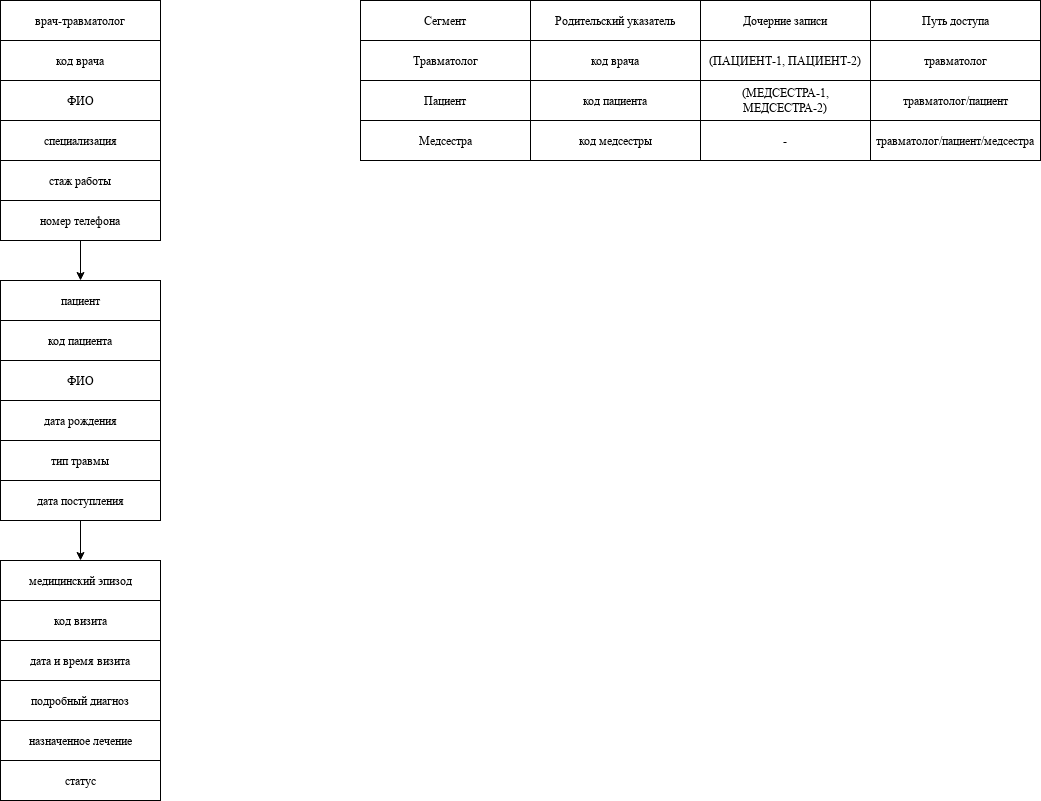

The diagram above was exported from draw.io. Its source (the exported page's mxGraphModel, read from the mxfile embedded in the PNG):
<mxGraphModel dx="1387" dy="752" grid="1" gridSize="10" guides="1" tooltips="1" connect="1" arrows="1" fold="1" page="1" pageScale="1" pageWidth="3300" pageHeight="4681" math="0" shadow="0">
  <root>
    <mxCell id="0" />
    <mxCell id="1" parent="0" />
    <mxCell id="ArluWFWOsFGMslch1bGb-1" parent="1" style="rounded=0;whiteSpace=wrap;html=1;" value="врач-травматолог" vertex="1">
      <mxGeometry height="40" width="160" x="560" y="120" as="geometry" />
    </mxCell>
    <mxCell id="ArluWFWOsFGMslch1bGb-2" parent="1" style="rounded=0;whiteSpace=wrap;html=1;" value="код врача" vertex="1">
      <mxGeometry height="40" width="160" x="560" y="160" as="geometry" />
    </mxCell>
    <mxCell id="ArluWFWOsFGMslch1bGb-3" parent="1" style="rounded=0;whiteSpace=wrap;html=1;" value="ФИО" vertex="1">
      <mxGeometry height="40" width="160" x="560" y="200" as="geometry" />
    </mxCell>
    <mxCell id="ArluWFWOsFGMslch1bGb-4" parent="1" style="rounded=0;whiteSpace=wrap;html=1;" value="специализация" vertex="1">
      <mxGeometry height="40" width="160" x="560" y="240" as="geometry" />
    </mxCell>
    <mxCell id="ArluWFWOsFGMslch1bGb-5" parent="1" style="rounded=0;whiteSpace=wrap;html=1;" value="стаж работы" vertex="1">
      <mxGeometry height="40" width="160" x="560" y="280" as="geometry" />
    </mxCell>
    <mxCell id="ArluWFWOsFGMslch1bGb-19" edge="1" parent="1" source="ArluWFWOsFGMslch1bGb-6" style="edgeStyle=orthogonalEdgeStyle;rounded=0;orthogonalLoop=1;jettySize=auto;html=1;exitX=0.5;exitY=1;exitDx=0;exitDy=0;" target="ArluWFWOsFGMslch1bGb-7">
      <mxGeometry relative="1" as="geometry" />
    </mxCell>
    <mxCell id="ArluWFWOsFGMslch1bGb-6" parent="1" style="rounded=0;whiteSpace=wrap;html=1;" value="номер телефона" vertex="1">
      <mxGeometry height="40" width="160" x="560" y="320" as="geometry" />
    </mxCell>
    <mxCell id="ArluWFWOsFGMslch1bGb-7" parent="1" style="rounded=0;whiteSpace=wrap;html=1;" value="пациент" vertex="1">
      <mxGeometry height="40" width="160" x="560" y="400" as="geometry" />
    </mxCell>
    <mxCell id="ArluWFWOsFGMslch1bGb-8" parent="1" style="rounded=0;whiteSpace=wrap;html=1;" value="код пациента" vertex="1">
      <mxGeometry height="40" width="160" x="560" y="440" as="geometry" />
    </mxCell>
    <mxCell id="ArluWFWOsFGMslch1bGb-9" parent="1" style="rounded=0;whiteSpace=wrap;html=1;" value="ФИО" vertex="1">
      <mxGeometry height="40" width="160" x="560" y="480" as="geometry" />
    </mxCell>
    <mxCell id="ArluWFWOsFGMslch1bGb-10" parent="1" style="rounded=0;whiteSpace=wrap;html=1;" value="дата рождения" vertex="1">
      <mxGeometry height="40" width="160" x="560" y="520" as="geometry" />
    </mxCell>
    <mxCell id="ArluWFWOsFGMslch1bGb-11" parent="1" style="rounded=0;whiteSpace=wrap;html=1;" value="тип травмы" vertex="1">
      <mxGeometry height="40" width="160" x="560" y="560" as="geometry" />
    </mxCell>
    <mxCell id="ArluWFWOsFGMslch1bGb-20" edge="1" parent="1" source="ArluWFWOsFGMslch1bGb-12" style="edgeStyle=orthogonalEdgeStyle;rounded=0;orthogonalLoop=1;jettySize=auto;html=1;exitX=0.5;exitY=1;exitDx=0;exitDy=0;entryX=0.5;entryY=0;entryDx=0;entryDy=0;" target="ArluWFWOsFGMslch1bGb-13">
      <mxGeometry relative="1" as="geometry" />
    </mxCell>
    <mxCell id="ArluWFWOsFGMslch1bGb-12" parent="1" style="rounded=0;whiteSpace=wrap;html=1;" value="дата поступления" vertex="1">
      <mxGeometry height="40" width="160" x="560" y="600" as="geometry" />
    </mxCell>
    <mxCell id="ArluWFWOsFGMslch1bGb-13" parent="1" style="rounded=0;whiteSpace=wrap;html=1;" value="медицинский эпизод" vertex="1">
      <mxGeometry height="40" width="160" x="560" y="680" as="geometry" />
    </mxCell>
    <mxCell id="ArluWFWOsFGMslch1bGb-14" parent="1" style="rounded=0;whiteSpace=wrap;html=1;" value="код визита" vertex="1">
      <mxGeometry height="40" width="160" x="560" y="720" as="geometry" />
    </mxCell>
    <mxCell id="ArluWFWOsFGMslch1bGb-15" parent="1" style="rounded=0;whiteSpace=wrap;html=1;" value="дата и время визита" vertex="1">
      <mxGeometry height="40" width="160" x="560" y="760" as="geometry" />
    </mxCell>
    <mxCell id="ArluWFWOsFGMslch1bGb-16" parent="1" style="rounded=0;whiteSpace=wrap;html=1;" value="подробный диагноз" vertex="1">
      <mxGeometry height="40" width="160" x="560" y="800" as="geometry" />
    </mxCell>
    <mxCell id="ArluWFWOsFGMslch1bGb-17" parent="1" style="rounded=0;whiteSpace=wrap;html=1;" value="назначенное лечение" vertex="1">
      <mxGeometry height="40" width="160" x="560" y="840" as="geometry" />
    </mxCell>
    <mxCell id="ArluWFWOsFGMslch1bGb-18" parent="1" style="rounded=0;whiteSpace=wrap;html=1;" value="статус" vertex="1">
      <mxGeometry height="40" width="160" x="560" y="880" as="geometry" />
    </mxCell>
    <mxCell id="ArluWFWOsFGMslch1bGb-21" parent="1" style="rounded=0;whiteSpace=wrap;html=1;" value="Сегмент" vertex="1">
      <mxGeometry height="40" width="170" x="920" y="120" as="geometry" />
    </mxCell>
    <mxCell id="ArluWFWOsFGMslch1bGb-22" parent="1" style="rounded=0;whiteSpace=wrap;html=1;" value="Родительский указатель" vertex="1">
      <mxGeometry height="40" width="170" x="1090" y="120" as="geometry" />
    </mxCell>
    <mxCell id="ArluWFWOsFGMslch1bGb-23" parent="1" style="rounded=0;whiteSpace=wrap;html=1;" value="Дочерние записи" vertex="1">
      <mxGeometry height="40" width="170" x="1260" y="120" as="geometry" />
    </mxCell>
    <mxCell id="ArluWFWOsFGMslch1bGb-24" parent="1" style="rounded=0;whiteSpace=wrap;html=1;" value="Путь доступа" vertex="1">
      <mxGeometry height="40" width="170" x="1430" y="120" as="geometry" />
    </mxCell>
    <mxCell id="ArluWFWOsFGMslch1bGb-25" parent="1" style="rounded=0;whiteSpace=wrap;html=1;" value="Травматолог" vertex="1">
      <mxGeometry height="40" width="170" x="920" y="160" as="geometry" />
    </mxCell>
    <mxCell id="ArluWFWOsFGMslch1bGb-26" parent="1" style="rounded=0;whiteSpace=wrap;html=1;" value="Пациент" vertex="1">
      <mxGeometry height="40" width="170" x="920" y="200" as="geometry" />
    </mxCell>
    <mxCell id="ArluWFWOsFGMslch1bGb-27" parent="1" style="rounded=0;whiteSpace=wrap;html=1;" value="Медсестра" vertex="1">
      <mxGeometry height="40" width="170" x="920" y="240" as="geometry" />
    </mxCell>
    <mxCell id="ArluWFWOsFGMslch1bGb-28" parent="1" style="rounded=0;whiteSpace=wrap;html=1;" value="код врача" vertex="1">
      <mxGeometry height="40" width="170" x="1090" y="160" as="geometry" />
    </mxCell>
    <mxCell id="ArluWFWOsFGMslch1bGb-29" parent="1" style="rounded=0;whiteSpace=wrap;html=1;" value="код пациента" vertex="1">
      <mxGeometry height="40" width="170" x="1090" y="200" as="geometry" />
    </mxCell>
    <mxCell id="ArluWFWOsFGMslch1bGb-30" parent="1" style="rounded=0;whiteSpace=wrap;html=1;" value="код медсестры" vertex="1">
      <mxGeometry height="40" width="170" x="1090" y="240" as="geometry" />
    </mxCell>
    <mxCell id="ArluWFWOsFGMslch1bGb-31" parent="1" style="rounded=0;whiteSpace=wrap;html=1;" value="(ПАЦИЕНТ-1, ПАЦИЕНТ-2)" vertex="1">
      <mxGeometry height="40" width="170" x="1260" y="160" as="geometry" />
    </mxCell>
    <mxCell id="ArluWFWOsFGMslch1bGb-32" parent="1" style="rounded=0;whiteSpace=wrap;html=1;" value="(МЕДСЕСТРА-1, МЕДСЕСТРА-2)" vertex="1">
      <mxGeometry height="40" width="170" x="1260" y="200" as="geometry" />
    </mxCell>
    <mxCell id="ArluWFWOsFGMslch1bGb-33" parent="1" style="rounded=0;whiteSpace=wrap;html=1;" value="-" vertex="1">
      <mxGeometry height="40" width="170" x="1260" y="240" as="geometry" />
    </mxCell>
    <mxCell id="ArluWFWOsFGMslch1bGb-35" parent="1" style="rounded=0;whiteSpace=wrap;html=1;" value="травматолог" vertex="1">
      <mxGeometry height="40" width="170" x="1430" y="160" as="geometry" />
    </mxCell>
    <mxCell id="ArluWFWOsFGMslch1bGb-36" parent="1" style="rounded=0;whiteSpace=wrap;html=1;" value="травматолог/пациент" vertex="1">
      <mxGeometry height="40" width="170" x="1430" y="200" as="geometry" />
    </mxCell>
    <mxCell id="ArluWFWOsFGMslch1bGb-37" parent="1" style="rounded=0;whiteSpace=wrap;html=1;" value="травматолог/пациент/медсестра" vertex="1">
      <mxGeometry height="40" width="170" x="1430" y="240" as="geometry" />
    </mxCell>
  </root>
</mxGraphModel>